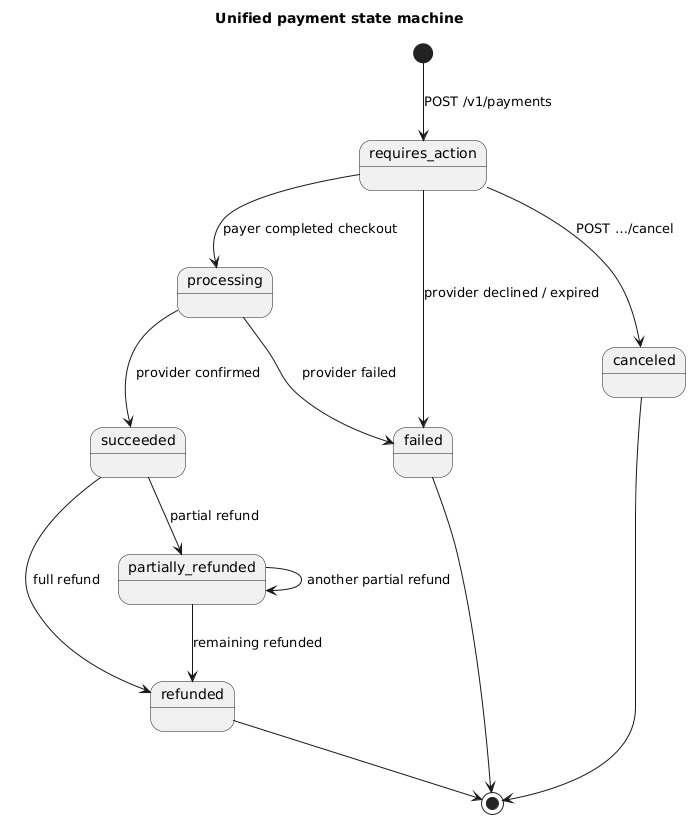

The diagram above was rendered by PlantUML. Its source (embedded in the PNG):
@startuml payment-state
title Unified payment state machine
skinparam defaultFontName DejaVu Sans
skinparam shadowing false
[*] --> requires_action : POST /v1/payments
requires_action --> processing : payer completed checkout
requires_action --> canceled : POST …/cancel
requires_action --> failed : provider declined / expired
processing --> succeeded : provider confirmed
processing --> failed : provider failed
succeeded --> partially_refunded : partial refund
succeeded --> refunded : full refund
partially_refunded --> refunded : remaining refunded
partially_refunded --> partially_refunded : another partial refund
canceled --> [*]
failed --> [*]
refunded --> [*]
@enduml